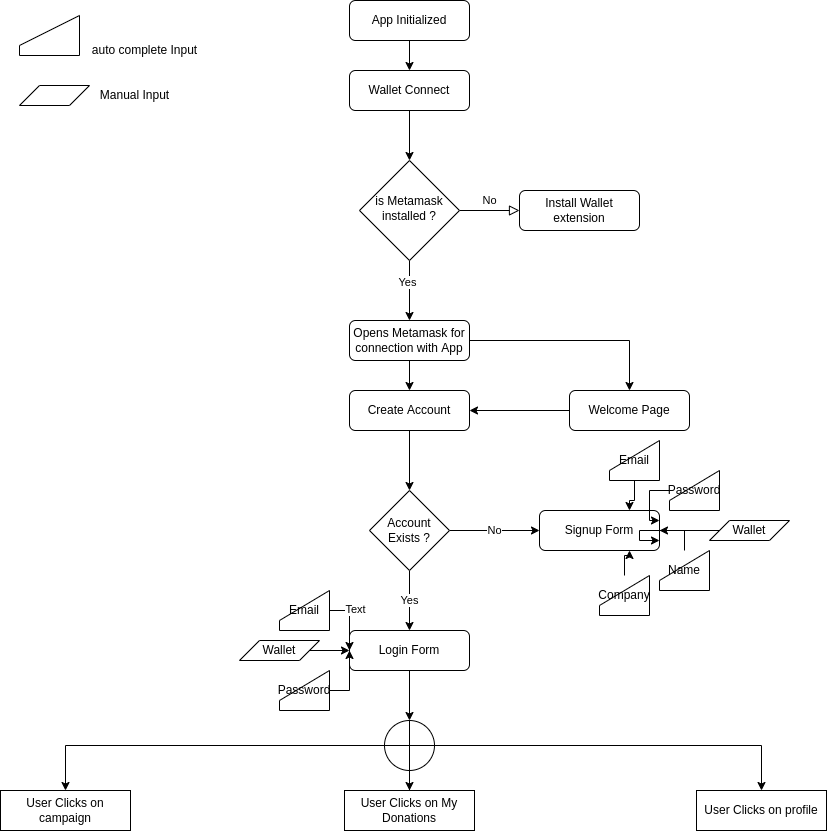

The diagram above was exported from draw.io. Its source (the exported page's mxGraphModel, read from the mxfile embedded in the PNG):
<mxGraphModel dx="1261" dy="532" grid="1" gridSize="10" guides="1" tooltips="1" connect="1" arrows="1" fold="1" page="1" pageScale="1" pageWidth="827" pageHeight="1169" math="0" shadow="0">
  <root>
    <mxCell id="WIyWlLk6GJQsqaUBKTNV-0" />
    <mxCell id="WIyWlLk6GJQsqaUBKTNV-1" parent="WIyWlLk6GJQsqaUBKTNV-0" />
    <mxCell id="834n81odPvyISAMwvFvw-6" style="edgeStyle=orthogonalEdgeStyle;rounded=0;orthogonalLoop=1;jettySize=auto;html=1;entryX=0.5;entryY=0;entryDx=0;entryDy=0;" edge="1" parent="WIyWlLk6GJQsqaUBKTNV-1" source="WIyWlLk6GJQsqaUBKTNV-3" target="834n81odPvyISAMwvFvw-4">
      <mxGeometry relative="1" as="geometry" />
    </mxCell>
    <mxCell id="WIyWlLk6GJQsqaUBKTNV-3" value="App Initialized" style="rounded=1;whiteSpace=wrap;html=1;fontSize=12;glass=0;strokeWidth=1;shadow=0;" parent="WIyWlLk6GJQsqaUBKTNV-1" vertex="1">
      <mxGeometry x="350" y="10" width="120" height="40" as="geometry" />
    </mxCell>
    <mxCell id="WIyWlLk6GJQsqaUBKTNV-5" value="No" style="edgeStyle=orthogonalEdgeStyle;rounded=0;html=1;jettySize=auto;orthogonalLoop=1;fontSize=11;endArrow=block;endFill=0;endSize=8;strokeWidth=1;shadow=0;labelBackgroundColor=none;" parent="WIyWlLk6GJQsqaUBKTNV-1" source="WIyWlLk6GJQsqaUBKTNV-6" target="WIyWlLk6GJQsqaUBKTNV-7" edge="1">
      <mxGeometry y="10" relative="1" as="geometry">
        <mxPoint as="offset" />
      </mxGeometry>
    </mxCell>
    <mxCell id="834n81odPvyISAMwvFvw-8" style="edgeStyle=orthogonalEdgeStyle;rounded=0;orthogonalLoop=1;jettySize=auto;html=1;entryX=0.5;entryY=0;entryDx=0;entryDy=0;" edge="1" parent="WIyWlLk6GJQsqaUBKTNV-1" source="WIyWlLk6GJQsqaUBKTNV-6" target="834n81odPvyISAMwvFvw-7">
      <mxGeometry relative="1" as="geometry" />
    </mxCell>
    <mxCell id="834n81odPvyISAMwvFvw-9" value="Yes" style="edgeLabel;html=1;align=center;verticalAlign=middle;resizable=0;points=[];" vertex="1" connectable="0" parent="834n81odPvyISAMwvFvw-8">
      <mxGeometry x="-0.2938" y="-3" relative="1" as="geometry">
        <mxPoint as="offset" />
      </mxGeometry>
    </mxCell>
    <mxCell id="WIyWlLk6GJQsqaUBKTNV-6" value="is Metamask installed ?" style="rhombus;whiteSpace=wrap;html=1;shadow=0;fontFamily=Helvetica;fontSize=12;align=center;strokeWidth=1;spacing=6;spacingTop=-4;" parent="WIyWlLk6GJQsqaUBKTNV-1" vertex="1">
      <mxGeometry x="360" y="170" width="100" height="100" as="geometry" />
    </mxCell>
    <mxCell id="WIyWlLk6GJQsqaUBKTNV-7" value="Install Wallet extension" style="rounded=1;whiteSpace=wrap;html=1;fontSize=12;glass=0;strokeWidth=1;shadow=0;" parent="WIyWlLk6GJQsqaUBKTNV-1" vertex="1">
      <mxGeometry x="520" y="200" width="120" height="40" as="geometry" />
    </mxCell>
    <mxCell id="WIyWlLk6GJQsqaUBKTNV-12" value="Signup Form" style="rounded=1;whiteSpace=wrap;html=1;fontSize=12;glass=0;strokeWidth=1;shadow=0;" parent="WIyWlLk6GJQsqaUBKTNV-1" vertex="1">
      <mxGeometry x="540" y="520" width="120" height="40" as="geometry" />
    </mxCell>
    <mxCell id="834n81odPvyISAMwvFvw-5" style="edgeStyle=orthogonalEdgeStyle;rounded=0;orthogonalLoop=1;jettySize=auto;html=1;entryX=0.5;entryY=0;entryDx=0;entryDy=0;" edge="1" parent="WIyWlLk6GJQsqaUBKTNV-1" source="834n81odPvyISAMwvFvw-4" target="WIyWlLk6GJQsqaUBKTNV-6">
      <mxGeometry relative="1" as="geometry" />
    </mxCell>
    <mxCell id="834n81odPvyISAMwvFvw-4" value="Wallet Connect" style="rounded=1;whiteSpace=wrap;html=1;fontSize=12;glass=0;strokeWidth=1;shadow=0;" vertex="1" parent="WIyWlLk6GJQsqaUBKTNV-1">
      <mxGeometry x="350" y="80" width="120" height="40" as="geometry" />
    </mxCell>
    <mxCell id="834n81odPvyISAMwvFvw-12" style="edgeStyle=orthogonalEdgeStyle;rounded=0;orthogonalLoop=1;jettySize=auto;html=1;entryX=0.5;entryY=0;entryDx=0;entryDy=0;" edge="1" parent="WIyWlLk6GJQsqaUBKTNV-1" source="834n81odPvyISAMwvFvw-7" target="834n81odPvyISAMwvFvw-10">
      <mxGeometry relative="1" as="geometry" />
    </mxCell>
    <mxCell id="834n81odPvyISAMwvFvw-19" style="edgeStyle=orthogonalEdgeStyle;rounded=0;orthogonalLoop=1;jettySize=auto;html=1;entryX=0.5;entryY=0;entryDx=0;entryDy=0;" edge="1" parent="WIyWlLk6GJQsqaUBKTNV-1" source="834n81odPvyISAMwvFvw-7" target="834n81odPvyISAMwvFvw-11">
      <mxGeometry relative="1" as="geometry" />
    </mxCell>
    <mxCell id="834n81odPvyISAMwvFvw-7" value="Opens Metamask for connection with App" style="rounded=1;whiteSpace=wrap;html=1;fontSize=12;glass=0;strokeWidth=1;shadow=0;" vertex="1" parent="WIyWlLk6GJQsqaUBKTNV-1">
      <mxGeometry x="350" y="330" width="120" height="40" as="geometry" />
    </mxCell>
    <mxCell id="834n81odPvyISAMwvFvw-22" style="edgeStyle=orthogonalEdgeStyle;rounded=0;orthogonalLoop=1;jettySize=auto;html=1;entryX=0.5;entryY=0;entryDx=0;entryDy=0;" edge="1" parent="WIyWlLk6GJQsqaUBKTNV-1" source="834n81odPvyISAMwvFvw-10" target="834n81odPvyISAMwvFvw-20">
      <mxGeometry relative="1" as="geometry" />
    </mxCell>
    <mxCell id="834n81odPvyISAMwvFvw-10" value="Create Account" style="rounded=1;whiteSpace=wrap;html=1;fontSize=12;glass=0;strokeWidth=1;shadow=0;" vertex="1" parent="WIyWlLk6GJQsqaUBKTNV-1">
      <mxGeometry x="350" y="400" width="120" height="40" as="geometry" />
    </mxCell>
    <mxCell id="834n81odPvyISAMwvFvw-18" style="edgeStyle=orthogonalEdgeStyle;rounded=0;orthogonalLoop=1;jettySize=auto;html=1;entryX=1;entryY=0.5;entryDx=0;entryDy=0;" edge="1" parent="WIyWlLk6GJQsqaUBKTNV-1" source="834n81odPvyISAMwvFvw-11" target="834n81odPvyISAMwvFvw-10">
      <mxGeometry relative="1" as="geometry" />
    </mxCell>
    <mxCell id="834n81odPvyISAMwvFvw-11" value="Welcome Page" style="rounded=1;whiteSpace=wrap;html=1;fontSize=12;glass=0;strokeWidth=1;shadow=0;" vertex="1" parent="WIyWlLk6GJQsqaUBKTNV-1">
      <mxGeometry x="570" y="400" width="120" height="40" as="geometry" />
    </mxCell>
    <mxCell id="834n81odPvyISAMwvFvw-25" value="No" style="edgeStyle=orthogonalEdgeStyle;rounded=0;orthogonalLoop=1;jettySize=auto;html=1;entryX=0;entryY=0.5;entryDx=0;entryDy=0;" edge="1" parent="WIyWlLk6GJQsqaUBKTNV-1" source="834n81odPvyISAMwvFvw-20" target="WIyWlLk6GJQsqaUBKTNV-12">
      <mxGeometry relative="1" as="geometry" />
    </mxCell>
    <mxCell id="834n81odPvyISAMwvFvw-54" value="Yes" style="edgeStyle=orthogonalEdgeStyle;rounded=0;orthogonalLoop=1;jettySize=auto;html=1;" edge="1" parent="WIyWlLk6GJQsqaUBKTNV-1" source="834n81odPvyISAMwvFvw-20" target="834n81odPvyISAMwvFvw-37">
      <mxGeometry relative="1" as="geometry" />
    </mxCell>
    <mxCell id="834n81odPvyISAMwvFvw-20" value="Account Exists ?" style="rhombus;whiteSpace=wrap;html=1;" vertex="1" parent="WIyWlLk6GJQsqaUBKTNV-1">
      <mxGeometry x="370" y="500" width="80" height="80" as="geometry" />
    </mxCell>
    <mxCell id="834n81odPvyISAMwvFvw-89" value="" style="edgeStyle=orthogonalEdgeStyle;rounded=0;orthogonalLoop=1;jettySize=auto;html=1;" edge="1" parent="WIyWlLk6GJQsqaUBKTNV-1" source="834n81odPvyISAMwvFvw-37" target="834n81odPvyISAMwvFvw-88">
      <mxGeometry relative="1" as="geometry" />
    </mxCell>
    <mxCell id="834n81odPvyISAMwvFvw-37" value="Login Form" style="rounded=1;whiteSpace=wrap;html=1;fontSize=12;glass=0;strokeWidth=1;shadow=0;" vertex="1" parent="WIyWlLk6GJQsqaUBKTNV-1">
      <mxGeometry x="350" y="640" width="120" height="40" as="geometry" />
    </mxCell>
    <mxCell id="834n81odPvyISAMwvFvw-63" value="" style="edgeStyle=orthogonalEdgeStyle;rounded=0;orthogonalLoop=1;jettySize=auto;html=1;" edge="1" parent="WIyWlLk6GJQsqaUBKTNV-1" source="834n81odPvyISAMwvFvw-60" target="834n81odPvyISAMwvFvw-37">
      <mxGeometry relative="1" as="geometry" />
    </mxCell>
    <mxCell id="834n81odPvyISAMwvFvw-60" value="Wallet" style="shape=parallelogram;perimeter=parallelogramPerimeter;whiteSpace=wrap;html=1;fixedSize=1;" vertex="1" parent="WIyWlLk6GJQsqaUBKTNV-1">
      <mxGeometry x="240" y="650" width="80" height="20" as="geometry" />
    </mxCell>
    <mxCell id="834n81odPvyISAMwvFvw-64" value="" style="edgeStyle=orthogonalEdgeStyle;rounded=0;orthogonalLoop=1;jettySize=auto;html=1;" edge="1" parent="WIyWlLk6GJQsqaUBKTNV-1" source="834n81odPvyISAMwvFvw-61" target="834n81odPvyISAMwvFvw-37">
      <mxGeometry relative="1" as="geometry" />
    </mxCell>
    <mxCell id="834n81odPvyISAMwvFvw-65" value="Text" style="edgeLabel;html=1;align=center;verticalAlign=middle;resizable=0;points=[];" vertex="1" connectable="0" parent="834n81odPvyISAMwvFvw-64">
      <mxGeometry x="-0.3333" y="5" relative="1" as="geometry">
        <mxPoint y="-2" as="offset" />
      </mxGeometry>
    </mxCell>
    <mxCell id="834n81odPvyISAMwvFvw-61" value="Email" style="shape=manualInput;whiteSpace=wrap;html=1;" vertex="1" parent="WIyWlLk6GJQsqaUBKTNV-1">
      <mxGeometry x="280" y="600" width="50" height="40" as="geometry" />
    </mxCell>
    <mxCell id="834n81odPvyISAMwvFvw-66" value="" style="edgeStyle=orthogonalEdgeStyle;rounded=0;orthogonalLoop=1;jettySize=auto;html=1;" edge="1" parent="WIyWlLk6GJQsqaUBKTNV-1" source="834n81odPvyISAMwvFvw-62" target="834n81odPvyISAMwvFvw-37">
      <mxGeometry relative="1" as="geometry" />
    </mxCell>
    <mxCell id="834n81odPvyISAMwvFvw-62" value="Password" style="shape=manualInput;whiteSpace=wrap;html=1;" vertex="1" parent="WIyWlLk6GJQsqaUBKTNV-1">
      <mxGeometry x="280" y="680" width="50" height="40" as="geometry" />
    </mxCell>
    <mxCell id="834n81odPvyISAMwvFvw-83" style="edgeStyle=orthogonalEdgeStyle;rounded=0;orthogonalLoop=1;jettySize=auto;html=1;entryX=0.75;entryY=0;entryDx=0;entryDy=0;" edge="1" parent="WIyWlLk6GJQsqaUBKTNV-1" source="834n81odPvyISAMwvFvw-67" target="WIyWlLk6GJQsqaUBKTNV-12">
      <mxGeometry relative="1" as="geometry" />
    </mxCell>
    <mxCell id="834n81odPvyISAMwvFvw-67" value="Email" style="shape=manualInput;whiteSpace=wrap;html=1;" vertex="1" parent="WIyWlLk6GJQsqaUBKTNV-1">
      <mxGeometry x="610" y="450" width="50" height="40" as="geometry" />
    </mxCell>
    <mxCell id="834n81odPvyISAMwvFvw-82" style="edgeStyle=orthogonalEdgeStyle;rounded=0;orthogonalLoop=1;jettySize=auto;html=1;entryX=1;entryY=0.25;entryDx=0;entryDy=0;" edge="1" parent="WIyWlLk6GJQsqaUBKTNV-1" source="834n81odPvyISAMwvFvw-68" target="WIyWlLk6GJQsqaUBKTNV-12">
      <mxGeometry relative="1" as="geometry" />
    </mxCell>
    <mxCell id="834n81odPvyISAMwvFvw-68" value="Password" style="shape=manualInput;whiteSpace=wrap;html=1;" vertex="1" parent="WIyWlLk6GJQsqaUBKTNV-1">
      <mxGeometry x="670" y="480" width="50" height="40" as="geometry" />
    </mxCell>
    <mxCell id="834n81odPvyISAMwvFvw-80" style="edgeStyle=orthogonalEdgeStyle;rounded=0;orthogonalLoop=1;jettySize=auto;html=1;entryX=1;entryY=0.75;entryDx=0;entryDy=0;" edge="1" parent="WIyWlLk6GJQsqaUBKTNV-1" source="834n81odPvyISAMwvFvw-69" target="WIyWlLk6GJQsqaUBKTNV-12">
      <mxGeometry relative="1" as="geometry" />
    </mxCell>
    <mxCell id="834n81odPvyISAMwvFvw-69" value="Name" style="shape=manualInput;whiteSpace=wrap;html=1;" vertex="1" parent="WIyWlLk6GJQsqaUBKTNV-1">
      <mxGeometry x="660" y="560" width="50" height="40" as="geometry" />
    </mxCell>
    <mxCell id="834n81odPvyISAMwvFvw-79" style="edgeStyle=orthogonalEdgeStyle;rounded=0;orthogonalLoop=1;jettySize=auto;html=1;entryX=0.75;entryY=1;entryDx=0;entryDy=0;" edge="1" parent="WIyWlLk6GJQsqaUBKTNV-1" source="834n81odPvyISAMwvFvw-70" target="WIyWlLk6GJQsqaUBKTNV-12">
      <mxGeometry relative="1" as="geometry" />
    </mxCell>
    <mxCell id="834n81odPvyISAMwvFvw-70" value="Company" style="shape=manualInput;whiteSpace=wrap;html=1;" vertex="1" parent="WIyWlLk6GJQsqaUBKTNV-1">
      <mxGeometry x="600" y="585" width="50" height="40" as="geometry" />
    </mxCell>
    <mxCell id="834n81odPvyISAMwvFvw-81" style="edgeStyle=orthogonalEdgeStyle;rounded=0;orthogonalLoop=1;jettySize=auto;html=1;" edge="1" parent="WIyWlLk6GJQsqaUBKTNV-1" source="834n81odPvyISAMwvFvw-72">
      <mxGeometry relative="1" as="geometry">
        <mxPoint x="660" y="540" as="targetPoint" />
      </mxGeometry>
    </mxCell>
    <mxCell id="834n81odPvyISAMwvFvw-72" value="Wallet" style="shape=parallelogram;perimeter=parallelogramPerimeter;whiteSpace=wrap;html=1;fixedSize=1;" vertex="1" parent="WIyWlLk6GJQsqaUBKTNV-1">
      <mxGeometry x="710" y="530" width="80" height="20" as="geometry" />
    </mxCell>
    <mxCell id="834n81odPvyISAMwvFvw-84" value="" style="shape=manualInput;whiteSpace=wrap;html=1;" vertex="1" parent="WIyWlLk6GJQsqaUBKTNV-1">
      <mxGeometry x="20" y="25" width="60" height="40" as="geometry" />
    </mxCell>
    <mxCell id="834n81odPvyISAMwvFvw-85" value="auto complete Input" style="text;html=1;align=center;verticalAlign=middle;resizable=0;points=[];autosize=1;strokeColor=none;fillColor=none;" vertex="1" parent="WIyWlLk6GJQsqaUBKTNV-1">
      <mxGeometry x="80" y="45" width="130" height="30" as="geometry" />
    </mxCell>
    <mxCell id="834n81odPvyISAMwvFvw-86" value="" style="shape=parallelogram;perimeter=parallelogramPerimeter;whiteSpace=wrap;html=1;fixedSize=1;" vertex="1" parent="WIyWlLk6GJQsqaUBKTNV-1">
      <mxGeometry x="20" y="95" width="70" height="20" as="geometry" />
    </mxCell>
    <mxCell id="834n81odPvyISAMwvFvw-87" value="Manual Input" style="text;html=1;align=center;verticalAlign=middle;resizable=0;points=[];autosize=1;strokeColor=none;fillColor=none;" vertex="1" parent="WIyWlLk6GJQsqaUBKTNV-1">
      <mxGeometry x="90" y="90" width="90" height="30" as="geometry" />
    </mxCell>
    <mxCell id="834n81odPvyISAMwvFvw-93" style="edgeStyle=orthogonalEdgeStyle;rounded=0;orthogonalLoop=1;jettySize=auto;html=1;entryX=0.5;entryY=0;entryDx=0;entryDy=0;" edge="1" parent="WIyWlLk6GJQsqaUBKTNV-1" source="834n81odPvyISAMwvFvw-88" target="834n81odPvyISAMwvFvw-90">
      <mxGeometry relative="1" as="geometry" />
    </mxCell>
    <mxCell id="834n81odPvyISAMwvFvw-96" value="" style="edgeStyle=orthogonalEdgeStyle;rounded=0;orthogonalLoop=1;jettySize=auto;html=1;" edge="1" parent="WIyWlLk6GJQsqaUBKTNV-1" source="834n81odPvyISAMwvFvw-88" target="834n81odPvyISAMwvFvw-94">
      <mxGeometry relative="1" as="geometry" />
    </mxCell>
    <mxCell id="834n81odPvyISAMwvFvw-97" style="edgeStyle=orthogonalEdgeStyle;rounded=0;orthogonalLoop=1;jettySize=auto;html=1;entryX=0.5;entryY=0;entryDx=0;entryDy=0;" edge="1" parent="WIyWlLk6GJQsqaUBKTNV-1" source="834n81odPvyISAMwvFvw-88" target="834n81odPvyISAMwvFvw-95">
      <mxGeometry relative="1" as="geometry" />
    </mxCell>
    <mxCell id="834n81odPvyISAMwvFvw-88" value="" style="shape=orEllipse;perimeter=ellipsePerimeter;whiteSpace=wrap;html=1;backgroundOutline=1;" vertex="1" parent="WIyWlLk6GJQsqaUBKTNV-1">
      <mxGeometry x="385" y="730" width="50" height="50" as="geometry" />
    </mxCell>
    <mxCell id="834n81odPvyISAMwvFvw-90" value="User Clicks on campaign" style="rounded=0;whiteSpace=wrap;html=1;" vertex="1" parent="WIyWlLk6GJQsqaUBKTNV-1">
      <mxGeometry x="1" y="800" width="130" height="40" as="geometry" />
    </mxCell>
    <mxCell id="834n81odPvyISAMwvFvw-94" value="User Clicks on My Donations" style="rounded=0;whiteSpace=wrap;html=1;" vertex="1" parent="WIyWlLk6GJQsqaUBKTNV-1">
      <mxGeometry x="345" y="800" width="130" height="40" as="geometry" />
    </mxCell>
    <mxCell id="834n81odPvyISAMwvFvw-95" value="User Clicks on profile" style="rounded=0;whiteSpace=wrap;html=1;" vertex="1" parent="WIyWlLk6GJQsqaUBKTNV-1">
      <mxGeometry x="697" y="800" width="130" height="40" as="geometry" />
    </mxCell>
  </root>
</mxGraphModel>